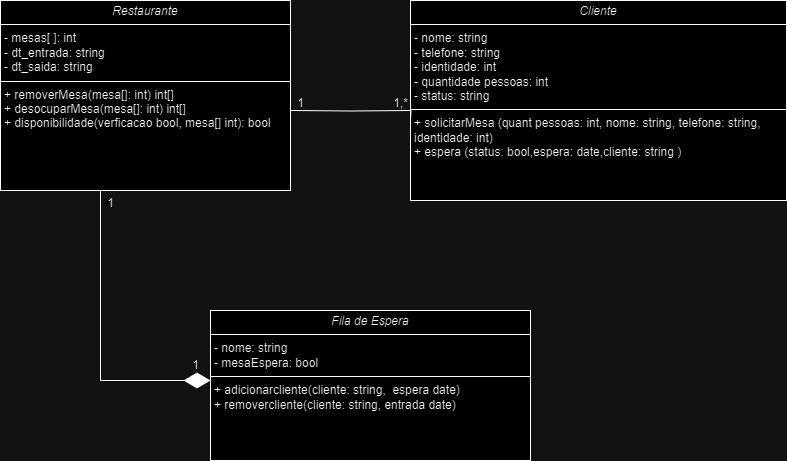

The diagram above was exported from draw.io. Its source (the exported page's mxGraphModel, read from the mxfile embedded in the PNG):
<mxGraphModel dx="1099" dy="434" grid="1" gridSize="10" guides="1" tooltips="1" connect="1" arrows="1" fold="1" page="1" pageScale="1" pageWidth="827" pageHeight="1169" math="0" shadow="0">
  <root>
    <mxCell id="0" />
    <mxCell id="1" parent="0" />
    <mxCell id="-Egdqlwna0PE1YOnht5J-8" value="&lt;p style=&quot;margin:0px;margin-top:4px;text-align:center;&quot;&gt;&lt;i&gt;Restaurante&lt;/i&gt;&lt;/p&gt;&lt;hr size=&quot;1&quot; style=&quot;border-style:solid;&quot;&gt;&lt;p style=&quot;margin:0px;margin-left:4px;&quot;&gt;- mesas[ ]: int&lt;/p&gt;&lt;p style=&quot;margin:0px;margin-left:4px;&quot;&gt;- dt_entrada: string&lt;/p&gt;&lt;p style=&quot;margin:0px;margin-left:4px;&quot;&gt;- dt_saida: string&lt;/p&gt;&lt;hr size=&quot;1&quot; style=&quot;border-style:solid;&quot;&gt;&lt;p style=&quot;margin:0px;margin-left:4px;&quot;&gt;+ removerMesa(mesa[]: int) int[]&lt;/p&gt;&lt;p style=&quot;margin:0px;margin-left:4px;&quot;&gt;+ desocuparMesa(mesa[]: int) int[]&lt;/p&gt;&lt;p style=&quot;margin:0px;margin-left:4px;&quot;&gt;+ disponibilidade(verficacao bool, mesa[] int): bool&lt;/p&gt;" style="verticalAlign=top;align=left;overflow=fill;html=1;whiteSpace=wrap;" parent="1" vertex="1">
      <mxGeometry x="30" y="330" width="290" height="190" as="geometry" />
    </mxCell>
    <mxCell id="-Egdqlwna0PE1YOnht5J-10" value="&lt;p style=&quot;margin:0px;margin-top:4px;text-align:center;&quot;&gt;&lt;i&gt;Cliente&lt;/i&gt;&lt;/p&gt;&lt;hr size=&quot;1&quot; style=&quot;border-style:solid;&quot;&gt;&lt;p style=&quot;margin:0px;margin-left:4px;&quot;&gt;- nome: string&lt;/p&gt;&lt;p style=&quot;margin:0px;margin-left:4px;&quot;&gt;- telefone: string&lt;/p&gt;&lt;p style=&quot;margin:0px;margin-left:4px;&quot;&gt;- identidade: int&lt;/p&gt;&lt;p style=&quot;margin:0px;margin-left:4px;&quot;&gt;- quantidade pessoas: int&lt;/p&gt;&lt;p style=&quot;margin:0px;margin-left:4px;&quot;&gt;- status: string&lt;/p&gt;&lt;hr size=&quot;1&quot; style=&quot;border-style:solid;&quot;&gt;&lt;p style=&quot;margin:0px;margin-left:4px;&quot;&gt;+ solicitarMesa (quant pessoas: int, nome: string, telefone: string, identidade: int)&amp;nbsp;&lt;/p&gt;&lt;p style=&quot;margin:0px;margin-left:4px;&quot;&gt;+ espera (status: bool,espera: date,cliente: string )&lt;/p&gt;" style="verticalAlign=top;align=left;overflow=fill;html=1;whiteSpace=wrap;" parent="1" vertex="1">
      <mxGeometry x="440" y="330" width="376" height="200" as="geometry" />
    </mxCell>
    <mxCell id="-Egdqlwna0PE1YOnht5J-11" value="&lt;p style=&quot;margin:0px;margin-top:4px;text-align:center;&quot;&gt;&lt;i&gt;Fila de Espera&lt;/i&gt;&lt;/p&gt;&lt;hr size=&quot;1&quot; style=&quot;border-style:solid;&quot;&gt;&lt;p style=&quot;margin:0px;margin-left:4px;&quot;&gt;- nome: string&lt;/p&gt;&lt;p style=&quot;margin:0px;margin-left:4px;&quot;&gt;- mesaEspera: bool&lt;/p&gt;&lt;hr size=&quot;1&quot; style=&quot;border-style:solid;&quot;&gt;&lt;p style=&quot;margin:0px;margin-left:4px;&quot;&gt;+ adicionarcliente(cliente: string,&amp;nbsp; espera date)&amp;nbsp;&lt;/p&gt;&lt;p style=&quot;margin:0px;margin-left:4px;&quot;&gt;+ removercliente(cliente: string, entrada date)&amp;nbsp;&lt;/p&gt;" style="verticalAlign=top;align=left;overflow=fill;html=1;whiteSpace=wrap;" parent="1" vertex="1">
      <mxGeometry x="240" y="640" width="320" height="150" as="geometry" />
    </mxCell>
    <mxCell id="nzQrTbOz2uJRqtjqMi3q-11" value="" style="endArrow=none;html=1;edgeStyle=orthogonalEdgeStyle;rounded=0;entryX=-0.011;entryY=0.42;entryDx=0;entryDy=0;entryPerimeter=0;" parent="1" edge="1">
      <mxGeometry relative="1" as="geometry">
        <mxPoint x="320" y="440" as="sourcePoint" />
        <mxPoint x="440.004" y="450" as="targetPoint" />
      </mxGeometry>
    </mxCell>
    <mxCell id="nzQrTbOz2uJRqtjqMi3q-14" value="1" style="text;html=1;align=center;verticalAlign=middle;resizable=0;points=[];autosize=1;strokeColor=none;fillColor=none;" parent="1" vertex="1">
      <mxGeometry x="315" y="418" width="30" height="30" as="geometry" />
    </mxCell>
    <mxCell id="nzQrTbOz2uJRqtjqMi3q-16" value="1,*" style="text;html=1;align=center;verticalAlign=middle;resizable=0;points=[];autosize=1;strokeColor=none;fillColor=none;" parent="1" vertex="1">
      <mxGeometry x="410" y="418" width="40" height="30" as="geometry" />
    </mxCell>
    <mxCell id="nzQrTbOz2uJRqtjqMi3q-18" value="" style="endArrow=diamondThin;endFill=1;endSize=24;html=1;rounded=0;" parent="1" edge="1">
      <mxGeometry width="160" relative="1" as="geometry">
        <mxPoint x="130" y="520" as="sourcePoint" />
        <mxPoint x="240" y="710" as="targetPoint" />
        <Array as="points">
          <mxPoint x="130" y="710" />
        </Array>
      </mxGeometry>
    </mxCell>
    <mxCell id="nzQrTbOz2uJRqtjqMi3q-19" value="1" style="text;html=1;align=center;verticalAlign=middle;resizable=0;points=[];autosize=1;strokeColor=none;fillColor=none;" parent="1" vertex="1">
      <mxGeometry x="210" y="680" width="30" height="30" as="geometry" />
    </mxCell>
    <mxCell id="nzQrTbOz2uJRqtjqMi3q-20" value="1" style="text;html=1;align=center;verticalAlign=middle;resizable=0;points=[];autosize=1;strokeColor=none;fillColor=none;" parent="1" vertex="1">
      <mxGeometry x="125" y="518" width="30" height="30" as="geometry" />
    </mxCell>
  </root>
</mxGraphModel>